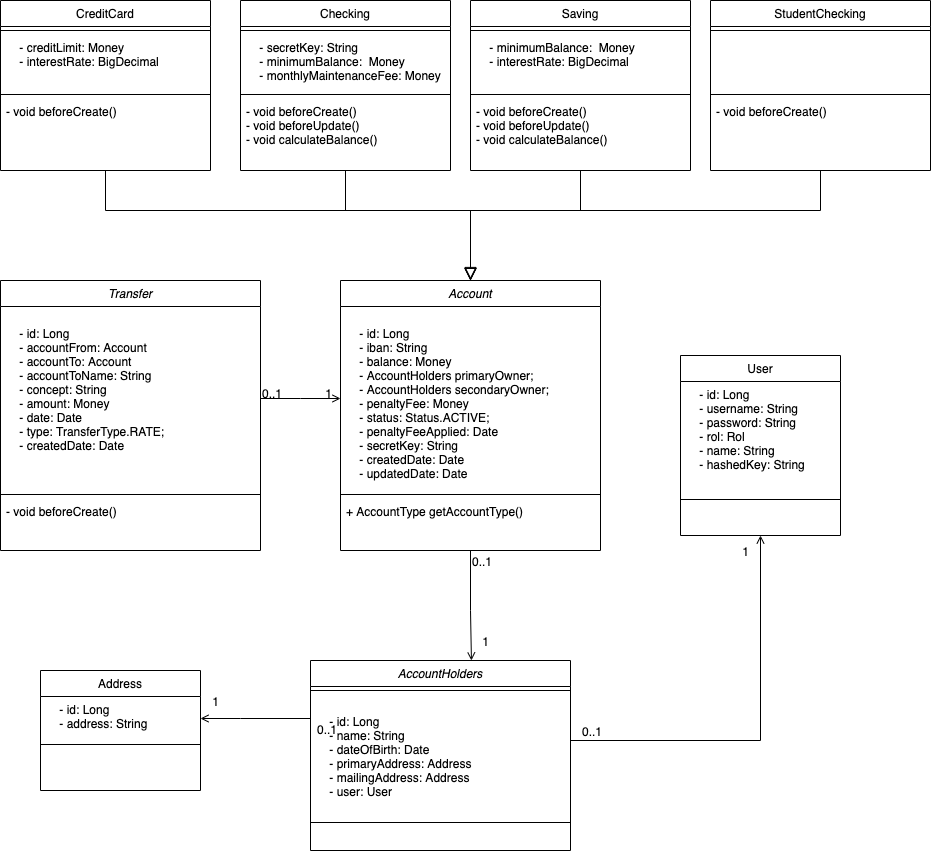

The diagram above was exported from draw.io. Its source (the exported page's mxGraphModel, read from the mxfile embedded in the PNG):
<mxGraphModel dx="872" dy="459" grid="1" gridSize="10" guides="1" tooltips="1" connect="1" arrows="1" fold="1" page="1" pageScale="1" pageWidth="827" pageHeight="1169" math="0" shadow="0">
  <root>
    <mxCell id="WIyWlLk6GJQsqaUBKTNV-0" />
    <mxCell id="WIyWlLk6GJQsqaUBKTNV-1" parent="WIyWlLk6GJQsqaUBKTNV-0" />
    <mxCell id="zkfFHV4jXpPFQw0GAbJ--0" value="Account" style="swimlane;fontStyle=2;align=center;verticalAlign=top;childLayout=stackLayout;horizontal=1;startSize=26;horizontalStack=0;resizeParent=1;resizeLast=0;collapsible=1;marginBottom=0;rounded=0;shadow=0;strokeWidth=1;" parent="WIyWlLk6GJQsqaUBKTNV-1" vertex="1">
      <mxGeometry x="370" y="330" width="260" height="270" as="geometry">
        <mxRectangle x="230" y="140" width="160" height="26" as="alternateBounds" />
      </mxGeometry>
    </mxCell>
    <mxCell id="zkfFHV4jXpPFQw0GAbJ--1" value="   &#10;    - id: Long&#10;    - iban: String&#10;    - balance: Money&#10;    - AccountHolders primaryOwner;&#10;    - AccountHolders secondaryOwner;&#10;    - penaltyFee: Money&#10;    - status: Status.ACTIVE;&#10;    - penaltyFeeApplied: Date&#10;    - secretKey: String&#10;    - createdDate: Date&#10;    - updatedDate: Date" style="text;align=left;verticalAlign=top;spacingLeft=4;spacingRight=4;overflow=hidden;rotatable=0;points=[[0,0.5],[1,0.5]];portConstraint=eastwest;" parent="zkfFHV4jXpPFQw0GAbJ--0" vertex="1">
      <mxGeometry y="26" width="260" height="184" as="geometry" />
    </mxCell>
    <mxCell id="jsYmyGjzFPpu6-9z492B-0" value="" style="line;html=1;strokeWidth=1;align=left;verticalAlign=middle;spacingTop=-1;spacingLeft=3;spacingRight=3;rotatable=0;labelPosition=right;points=[];portConstraint=eastwest;" vertex="1" parent="zkfFHV4jXpPFQw0GAbJ--0">
      <mxGeometry y="210" width="260" height="8" as="geometry" />
    </mxCell>
    <mxCell id="zkfFHV4jXpPFQw0GAbJ--24" value="+ AccountType getAccountType()" style="text;align=left;verticalAlign=top;spacingLeft=4;spacingRight=4;overflow=hidden;rotatable=0;points=[[0,0.5],[1,0.5]];portConstraint=eastwest;" parent="zkfFHV4jXpPFQw0GAbJ--0" vertex="1">
      <mxGeometry y="218" width="260" height="26" as="geometry" />
    </mxCell>
    <mxCell id="zkfFHV4jXpPFQw0GAbJ--6" value="Checking" style="swimlane;fontStyle=0;align=center;verticalAlign=top;childLayout=stackLayout;horizontal=1;startSize=26;horizontalStack=0;resizeParent=1;resizeLast=0;collapsible=1;marginBottom=0;rounded=0;shadow=0;strokeWidth=1;" parent="WIyWlLk6GJQsqaUBKTNV-1" vertex="1">
      <mxGeometry x="270" y="50" width="210" height="170" as="geometry">
        <mxRectangle x="130" y="380" width="160" height="26" as="alternateBounds" />
      </mxGeometry>
    </mxCell>
    <mxCell id="zkfFHV4jXpPFQw0GAbJ--4" value="" style="line;html=1;strokeWidth=1;align=left;verticalAlign=middle;spacingTop=-1;spacingLeft=3;spacingRight=3;rotatable=0;labelPosition=right;points=[];portConstraint=eastwest;" parent="zkfFHV4jXpPFQw0GAbJ--6" vertex="1">
      <mxGeometry y="26" width="210" height="8" as="geometry" />
    </mxCell>
    <mxCell id="zkfFHV4jXpPFQw0GAbJ--7" value="    - secretKey: String&#10;    - minimumBalance:  Money&#10;    - monthlyMaintenanceFee: Money" style="text;align=left;verticalAlign=top;spacingLeft=4;spacingRight=4;overflow=hidden;rotatable=0;points=[[0,0.5],[1,0.5]];portConstraint=eastwest;" parent="zkfFHV4jXpPFQw0GAbJ--6" vertex="1">
      <mxGeometry y="34" width="210" height="56" as="geometry" />
    </mxCell>
    <mxCell id="zkfFHV4jXpPFQw0GAbJ--9" value="" style="line;html=1;strokeWidth=1;align=left;verticalAlign=middle;spacingTop=-1;spacingLeft=3;spacingRight=3;rotatable=0;labelPosition=right;points=[];portConstraint=eastwest;" parent="zkfFHV4jXpPFQw0GAbJ--6" vertex="1">
      <mxGeometry y="90" width="210" height="8" as="geometry" />
    </mxCell>
    <mxCell id="zkfFHV4jXpPFQw0GAbJ--11" value="- void beforeCreate()&#10;- void beforeUpdate()&#10;- void calculateBalance() " style="text;align=left;verticalAlign=top;spacingLeft=4;spacingRight=4;overflow=hidden;rotatable=0;points=[[0,0.5],[1,0.5]];portConstraint=eastwest;" parent="zkfFHV4jXpPFQw0GAbJ--6" vertex="1">
      <mxGeometry y="98" width="210" height="52" as="geometry" />
    </mxCell>
    <mxCell id="zkfFHV4jXpPFQw0GAbJ--12" value="" style="endArrow=block;endSize=10;endFill=0;shadow=0;strokeWidth=1;rounded=0;edgeStyle=elbowEdgeStyle;elbow=vertical;exitX=0.5;exitY=1;exitDx=0;exitDy=0;entryX=0.5;entryY=0;entryDx=0;entryDy=0;" parent="WIyWlLk6GJQsqaUBKTNV-1" source="zkfFHV4jXpPFQw0GAbJ--6" target="zkfFHV4jXpPFQw0GAbJ--0" edge="1">
      <mxGeometry width="160" relative="1" as="geometry">
        <mxPoint x="200" y="203" as="sourcePoint" />
        <mxPoint x="310" y="420" as="targetPoint" />
        <Array as="points">
          <mxPoint x="440" y="260" />
          <mxPoint x="140" y="420" />
        </Array>
      </mxGeometry>
    </mxCell>
    <mxCell id="zkfFHV4jXpPFQw0GAbJ--17" value="User" style="swimlane;fontStyle=0;align=center;verticalAlign=top;childLayout=stackLayout;horizontal=1;startSize=26;horizontalStack=0;resizeParent=1;resizeLast=0;collapsible=1;marginBottom=0;rounded=0;shadow=0;strokeWidth=1;" parent="WIyWlLk6GJQsqaUBKTNV-1" vertex="1">
      <mxGeometry x="710" y="405" width="160" height="180" as="geometry">
        <mxRectangle x="550" y="140" width="160" height="26" as="alternateBounds" />
      </mxGeometry>
    </mxCell>
    <mxCell id="zkfFHV4jXpPFQw0GAbJ--18" value="    - id: Long&#10;    - username: String&#10;    - password: String&#10;    - rol: Rol&#10;    - name: String&#10;    - hashedKey: String" style="text;align=left;verticalAlign=top;spacingLeft=4;spacingRight=4;overflow=hidden;rotatable=0;points=[[0,0.5],[1,0.5]];portConstraint=eastwest;" parent="zkfFHV4jXpPFQw0GAbJ--17" vertex="1">
      <mxGeometry y="26" width="160" height="114" as="geometry" />
    </mxCell>
    <mxCell id="zkfFHV4jXpPFQw0GAbJ--23" value="" style="line;html=1;strokeWidth=1;align=left;verticalAlign=middle;spacingTop=-1;spacingLeft=3;spacingRight=3;rotatable=0;labelPosition=right;points=[];portConstraint=eastwest;" parent="zkfFHV4jXpPFQw0GAbJ--17" vertex="1">
      <mxGeometry y="140" width="160" height="8" as="geometry" />
    </mxCell>
    <mxCell id="zkfFHV4jXpPFQw0GAbJ--26" value="" style="endArrow=open;shadow=0;strokeWidth=1;rounded=0;endFill=1;edgeStyle=elbowEdgeStyle;elbow=vertical;exitX=1;exitY=0.5;exitDx=0;exitDy=0;" parent="WIyWlLk6GJQsqaUBKTNV-1" source="jsYmyGjzFPpu6-9z492B-39" target="zkfFHV4jXpPFQw0GAbJ--17" edge="1">
      <mxGeometry x="0.5" y="41" relative="1" as="geometry">
        <mxPoint x="380" y="192" as="sourcePoint" />
        <mxPoint x="540" y="192" as="targetPoint" />
        <mxPoint x="-40" y="32" as="offset" />
        <Array as="points">
          <mxPoint x="790" y="790" />
        </Array>
      </mxGeometry>
    </mxCell>
    <mxCell id="zkfFHV4jXpPFQw0GAbJ--27" value="0..1" style="resizable=0;align=left;verticalAlign=bottom;labelBackgroundColor=none;fontSize=12;" parent="zkfFHV4jXpPFQw0GAbJ--26" connectable="0" vertex="1">
      <mxGeometry x="-1" relative="1" as="geometry">
        <mxPoint x="10" y="-16" as="offset" />
      </mxGeometry>
    </mxCell>
    <mxCell id="zkfFHV4jXpPFQw0GAbJ--28" value="1" style="resizable=0;align=right;verticalAlign=bottom;labelBackgroundColor=none;fontSize=12;" parent="zkfFHV4jXpPFQw0GAbJ--26" connectable="0" vertex="1">
      <mxGeometry x="1" relative="1" as="geometry">
        <mxPoint x="-10" y="25" as="offset" />
      </mxGeometry>
    </mxCell>
    <mxCell id="jsYmyGjzFPpu6-9z492B-3" value="CreditCard" style="swimlane;fontStyle=0;align=center;verticalAlign=top;childLayout=stackLayout;horizontal=1;startSize=26;horizontalStack=0;resizeParent=1;resizeLast=0;collapsible=1;marginBottom=0;rounded=0;shadow=0;strokeWidth=1;" vertex="1" parent="WIyWlLk6GJQsqaUBKTNV-1">
      <mxGeometry x="30" y="50" width="210" height="170" as="geometry">
        <mxRectangle x="130" y="380" width="160" height="26" as="alternateBounds" />
      </mxGeometry>
    </mxCell>
    <mxCell id="jsYmyGjzFPpu6-9z492B-4" value="" style="line;html=1;strokeWidth=1;align=left;verticalAlign=middle;spacingTop=-1;spacingLeft=3;spacingRight=3;rotatable=0;labelPosition=right;points=[];portConstraint=eastwest;" vertex="1" parent="jsYmyGjzFPpu6-9z492B-3">
      <mxGeometry y="26" width="210" height="8" as="geometry" />
    </mxCell>
    <mxCell id="jsYmyGjzFPpu6-9z492B-5" value="    - creditLimit: Money&#10;    - interestRate: BigDecimal" style="text;align=left;verticalAlign=top;spacingLeft=4;spacingRight=4;overflow=hidden;rotatable=0;points=[[0,0.5],[1,0.5]];portConstraint=eastwest;" vertex="1" parent="jsYmyGjzFPpu6-9z492B-3">
      <mxGeometry y="34" width="210" height="56" as="geometry" />
    </mxCell>
    <mxCell id="jsYmyGjzFPpu6-9z492B-6" value="" style="line;html=1;strokeWidth=1;align=left;verticalAlign=middle;spacingTop=-1;spacingLeft=3;spacingRight=3;rotatable=0;labelPosition=right;points=[];portConstraint=eastwest;" vertex="1" parent="jsYmyGjzFPpu6-9z492B-3">
      <mxGeometry y="90" width="210" height="8" as="geometry" />
    </mxCell>
    <mxCell id="jsYmyGjzFPpu6-9z492B-7" value="- void beforeCreate() " style="text;align=left;verticalAlign=top;spacingLeft=4;spacingRight=4;overflow=hidden;rotatable=0;points=[[0,0.5],[1,0.5]];portConstraint=eastwest;" vertex="1" parent="jsYmyGjzFPpu6-9z492B-3">
      <mxGeometry y="98" width="210" height="52" as="geometry" />
    </mxCell>
    <mxCell id="jsYmyGjzFPpu6-9z492B-8" value="" style="endArrow=block;endSize=10;endFill=0;shadow=0;strokeWidth=1;rounded=0;edgeStyle=elbowEdgeStyle;elbow=vertical;exitX=0.5;exitY=1;exitDx=0;exitDy=0;" edge="1" parent="WIyWlLk6GJQsqaUBKTNV-1" source="jsYmyGjzFPpu6-9z492B-3">
      <mxGeometry width="160" relative="1" as="geometry">
        <mxPoint x="155" y="240" as="sourcePoint" />
        <mxPoint x="500" y="329" as="targetPoint" />
        <Array as="points">
          <mxPoint x="280" y="260" />
          <mxPoint x="300" y="460" />
        </Array>
      </mxGeometry>
    </mxCell>
    <mxCell id="jsYmyGjzFPpu6-9z492B-9" value="Saving" style="swimlane;fontStyle=0;align=center;verticalAlign=top;childLayout=stackLayout;horizontal=1;startSize=26;horizontalStack=0;resizeParent=1;resizeLast=0;collapsible=1;marginBottom=0;rounded=0;shadow=0;strokeWidth=1;" vertex="1" parent="WIyWlLk6GJQsqaUBKTNV-1">
      <mxGeometry x="500" y="50" width="220" height="170" as="geometry">
        <mxRectangle x="130" y="380" width="160" height="26" as="alternateBounds" />
      </mxGeometry>
    </mxCell>
    <mxCell id="jsYmyGjzFPpu6-9z492B-10" value="" style="line;html=1;strokeWidth=1;align=left;verticalAlign=middle;spacingTop=-1;spacingLeft=3;spacingRight=3;rotatable=0;labelPosition=right;points=[];portConstraint=eastwest;" vertex="1" parent="jsYmyGjzFPpu6-9z492B-9">
      <mxGeometry y="26" width="220" height="8" as="geometry" />
    </mxCell>
    <mxCell id="jsYmyGjzFPpu6-9z492B-11" value="    - minimumBalance:  Money&#10;    - interestRate: BigDecimal" style="text;align=left;verticalAlign=top;spacingLeft=4;spacingRight=4;overflow=hidden;rotatable=0;points=[[0,0.5],[1,0.5]];portConstraint=eastwest;" vertex="1" parent="jsYmyGjzFPpu6-9z492B-9">
      <mxGeometry y="34" width="220" height="56" as="geometry" />
    </mxCell>
    <mxCell id="jsYmyGjzFPpu6-9z492B-12" value="" style="line;html=1;strokeWidth=1;align=left;verticalAlign=middle;spacingTop=-1;spacingLeft=3;spacingRight=3;rotatable=0;labelPosition=right;points=[];portConstraint=eastwest;" vertex="1" parent="jsYmyGjzFPpu6-9z492B-9">
      <mxGeometry y="90" width="220" height="8" as="geometry" />
    </mxCell>
    <mxCell id="jsYmyGjzFPpu6-9z492B-14" value="- void beforeCreate()&#10;- void beforeUpdate()&#10;- void calculateBalance() " style="text;align=left;verticalAlign=top;spacingLeft=4;spacingRight=4;overflow=hidden;rotatable=0;points=[[0,0.5],[1,0.5]];portConstraint=eastwest;" vertex="1" parent="jsYmyGjzFPpu6-9z492B-9">
      <mxGeometry y="98" width="220" height="52" as="geometry" />
    </mxCell>
    <mxCell id="jsYmyGjzFPpu6-9z492B-15" value="StudentChecking" style="swimlane;fontStyle=0;align=center;verticalAlign=top;childLayout=stackLayout;horizontal=1;startSize=26;horizontalStack=0;resizeParent=1;resizeLast=0;collapsible=1;marginBottom=0;rounded=0;shadow=0;strokeWidth=1;" vertex="1" parent="WIyWlLk6GJQsqaUBKTNV-1">
      <mxGeometry x="740" y="50" width="220" height="170" as="geometry">
        <mxRectangle x="130" y="380" width="160" height="26" as="alternateBounds" />
      </mxGeometry>
    </mxCell>
    <mxCell id="jsYmyGjzFPpu6-9z492B-16" value="" style="line;html=1;strokeWidth=1;align=left;verticalAlign=middle;spacingTop=-1;spacingLeft=3;spacingRight=3;rotatable=0;labelPosition=right;points=[];portConstraint=eastwest;" vertex="1" parent="jsYmyGjzFPpu6-9z492B-15">
      <mxGeometry y="26" width="220" height="8" as="geometry" />
    </mxCell>
    <mxCell id="jsYmyGjzFPpu6-9z492B-17" value="&#10;&#10;" style="text;align=left;verticalAlign=top;spacingLeft=4;spacingRight=4;overflow=hidden;rotatable=0;points=[[0,0.5],[1,0.5]];portConstraint=eastwest;" vertex="1" parent="jsYmyGjzFPpu6-9z492B-15">
      <mxGeometry y="34" width="220" height="56" as="geometry" />
    </mxCell>
    <mxCell id="jsYmyGjzFPpu6-9z492B-18" value="" style="line;html=1;strokeWidth=1;align=left;verticalAlign=middle;spacingTop=-1;spacingLeft=3;spacingRight=3;rotatable=0;labelPosition=right;points=[];portConstraint=eastwest;" vertex="1" parent="jsYmyGjzFPpu6-9z492B-15">
      <mxGeometry y="90" width="220" height="8" as="geometry" />
    </mxCell>
    <mxCell id="jsYmyGjzFPpu6-9z492B-19" value="- void beforeCreate()" style="text;align=left;verticalAlign=top;spacingLeft=4;spacingRight=4;overflow=hidden;rotatable=0;points=[[0,0.5],[1,0.5]];portConstraint=eastwest;" vertex="1" parent="jsYmyGjzFPpu6-9z492B-15">
      <mxGeometry y="98" width="220" height="52" as="geometry" />
    </mxCell>
    <mxCell id="jsYmyGjzFPpu6-9z492B-20" value="" style="endArrow=block;endSize=10;endFill=0;shadow=0;strokeWidth=1;rounded=0;edgeStyle=elbowEdgeStyle;elbow=vertical;exitX=0.5;exitY=1;exitDx=0;exitDy=0;" edge="1" parent="WIyWlLk6GJQsqaUBKTNV-1" source="jsYmyGjzFPpu6-9z492B-9">
      <mxGeometry width="160" relative="1" as="geometry">
        <mxPoint x="385" y="250" as="sourcePoint" />
        <mxPoint x="500" y="330" as="targetPoint" />
        <Array as="points">
          <mxPoint x="560" y="260" />
          <mxPoint x="150" y="430" />
        </Array>
      </mxGeometry>
    </mxCell>
    <mxCell id="jsYmyGjzFPpu6-9z492B-21" value="" style="endArrow=block;endSize=10;endFill=0;shadow=0;strokeWidth=1;rounded=0;edgeStyle=elbowEdgeStyle;elbow=vertical;exitX=0.5;exitY=1;exitDx=0;exitDy=0;entryX=0.5;entryY=0;entryDx=0;entryDy=0;" edge="1" parent="WIyWlLk6GJQsqaUBKTNV-1" source="jsYmyGjzFPpu6-9z492B-15" target="zkfFHV4jXpPFQw0GAbJ--0">
      <mxGeometry width="160" relative="1" as="geometry">
        <mxPoint x="860" y="240" as="sourcePoint" />
        <mxPoint x="750" y="330" as="targetPoint" />
        <Array as="points">
          <mxPoint x="810" y="260" />
          <mxPoint x="400" y="430" />
        </Array>
      </mxGeometry>
    </mxCell>
    <mxCell id="jsYmyGjzFPpu6-9z492B-22" value="Transfer" style="swimlane;fontStyle=2;align=center;verticalAlign=top;childLayout=stackLayout;horizontal=1;startSize=26;horizontalStack=0;resizeParent=1;resizeLast=0;collapsible=1;marginBottom=0;rounded=0;shadow=0;strokeWidth=1;" vertex="1" parent="WIyWlLk6GJQsqaUBKTNV-1">
      <mxGeometry x="30" y="330" width="260" height="270" as="geometry">
        <mxRectangle x="230" y="140" width="160" height="26" as="alternateBounds" />
      </mxGeometry>
    </mxCell>
    <mxCell id="jsYmyGjzFPpu6-9z492B-23" value="   &#10;    - id: Long&#10;    - accountFrom: Account&#10;    - accountTo: Account&#10;    - accountToName: String&#10;    - concept: String&#10;    - amount: Money&#10;    - date: Date&#10;    - type: TransferType.RATE;&#10;    - createdDate: Date" style="text;align=left;verticalAlign=top;spacingLeft=4;spacingRight=4;overflow=hidden;rotatable=0;points=[[0,0.5],[1,0.5]];portConstraint=eastwest;" vertex="1" parent="jsYmyGjzFPpu6-9z492B-22">
      <mxGeometry y="26" width="260" height="184" as="geometry" />
    </mxCell>
    <mxCell id="jsYmyGjzFPpu6-9z492B-24" value="" style="line;html=1;strokeWidth=1;align=left;verticalAlign=middle;spacingTop=-1;spacingLeft=3;spacingRight=3;rotatable=0;labelPosition=right;points=[];portConstraint=eastwest;" vertex="1" parent="jsYmyGjzFPpu6-9z492B-22">
      <mxGeometry y="210" width="260" height="8" as="geometry" />
    </mxCell>
    <mxCell id="jsYmyGjzFPpu6-9z492B-25" value="- void beforeCreate()" style="text;align=left;verticalAlign=top;spacingLeft=4;spacingRight=4;overflow=hidden;rotatable=0;points=[[0,0.5],[1,0.5]];portConstraint=eastwest;" vertex="1" parent="jsYmyGjzFPpu6-9z492B-22">
      <mxGeometry y="218" width="260" height="26" as="geometry" />
    </mxCell>
    <mxCell id="jsYmyGjzFPpu6-9z492B-29" value="Address" style="swimlane;fontStyle=0;align=center;verticalAlign=top;childLayout=stackLayout;horizontal=1;startSize=26;horizontalStack=0;resizeParent=1;resizeLast=0;collapsible=1;marginBottom=0;rounded=0;shadow=0;strokeWidth=1;" vertex="1" parent="WIyWlLk6GJQsqaUBKTNV-1">
      <mxGeometry x="70" y="720" width="160" height="120" as="geometry">
        <mxRectangle x="550" y="140" width="160" height="26" as="alternateBounds" />
      </mxGeometry>
    </mxCell>
    <mxCell id="jsYmyGjzFPpu6-9z492B-30" value="    - id: Long&#10;    - address: String" style="text;align=left;verticalAlign=top;spacingLeft=4;spacingRight=4;overflow=hidden;rotatable=0;points=[[0,0.5],[1,0.5]];portConstraint=eastwest;" vertex="1" parent="jsYmyGjzFPpu6-9z492B-29">
      <mxGeometry y="26" width="160" height="44" as="geometry" />
    </mxCell>
    <mxCell id="jsYmyGjzFPpu6-9z492B-31" value="" style="line;html=1;strokeWidth=1;align=left;verticalAlign=middle;spacingTop=-1;spacingLeft=3;spacingRight=3;rotatable=0;labelPosition=right;points=[];portConstraint=eastwest;" vertex="1" parent="jsYmyGjzFPpu6-9z492B-29">
      <mxGeometry y="70" width="160" height="8" as="geometry" />
    </mxCell>
    <mxCell id="jsYmyGjzFPpu6-9z492B-32" value="" style="endArrow=open;shadow=0;strokeWidth=1;rounded=0;endFill=1;edgeStyle=elbowEdgeStyle;elbow=vertical;entryX=1;entryY=0.5;entryDx=0;entryDy=0;" edge="1" parent="WIyWlLk6GJQsqaUBKTNV-1" source="jsYmyGjzFPpu6-9z492B-39" target="jsYmyGjzFPpu6-9z492B-30">
      <mxGeometry x="0.5" y="41" relative="1" as="geometry">
        <mxPoint x="510" y="610" as="sourcePoint" />
        <mxPoint x="290" y="768" as="targetPoint" />
        <mxPoint x="-40" y="32" as="offset" />
        <Array as="points">
          <mxPoint x="270" y="768" />
          <mxPoint x="280" y="790" />
          <mxPoint x="490" y="820" />
        </Array>
      </mxGeometry>
    </mxCell>
    <mxCell id="jsYmyGjzFPpu6-9z492B-33" value="0..1" style="resizable=0;align=left;verticalAlign=bottom;labelBackgroundColor=none;fontSize=12;" connectable="0" vertex="1" parent="jsYmyGjzFPpu6-9z492B-32">
      <mxGeometry x="-1" relative="1" as="geometry">
        <mxPoint x="5" y="20" as="offset" />
      </mxGeometry>
    </mxCell>
    <mxCell id="jsYmyGjzFPpu6-9z492B-34" value="1" style="resizable=0;align=right;verticalAlign=bottom;labelBackgroundColor=none;fontSize=12;" connectable="0" vertex="1" parent="jsYmyGjzFPpu6-9z492B-32">
      <mxGeometry x="1" relative="1" as="geometry">
        <mxPoint x="20" y="-8" as="offset" />
      </mxGeometry>
    </mxCell>
    <mxCell id="jsYmyGjzFPpu6-9z492B-35" value="" style="endArrow=open;shadow=0;strokeWidth=1;rounded=0;endFill=1;edgeStyle=elbowEdgeStyle;elbow=vertical;entryX=0;entryY=0.5;entryDx=0;entryDy=0;exitX=1;exitY=0.5;exitDx=0;exitDy=0;" edge="1" parent="WIyWlLk6GJQsqaUBKTNV-1" source="jsYmyGjzFPpu6-9z492B-23" target="zkfFHV4jXpPFQw0GAbJ--1">
      <mxGeometry x="0.5" y="41" relative="1" as="geometry">
        <mxPoint x="510" y="610" as="sourcePoint" />
        <mxPoint x="170" y="710" as="targetPoint" />
        <mxPoint x="-40" y="32" as="offset" />
      </mxGeometry>
    </mxCell>
    <mxCell id="jsYmyGjzFPpu6-9z492B-36" value="0..1" style="resizable=0;align=left;verticalAlign=bottom;labelBackgroundColor=none;fontSize=12;" connectable="0" vertex="1" parent="jsYmyGjzFPpu6-9z492B-35">
      <mxGeometry x="-1" relative="1" as="geometry">
        <mxPoint y="4" as="offset" />
      </mxGeometry>
    </mxCell>
    <mxCell id="jsYmyGjzFPpu6-9z492B-37" value="1" style="resizable=0;align=right;verticalAlign=bottom;labelBackgroundColor=none;fontSize=12;" connectable="0" vertex="1" parent="jsYmyGjzFPpu6-9z492B-35">
      <mxGeometry x="1" relative="1" as="geometry">
        <mxPoint x="-7" y="4" as="offset" />
      </mxGeometry>
    </mxCell>
    <mxCell id="jsYmyGjzFPpu6-9z492B-38" value="AccountHolders" style="swimlane;fontStyle=2;align=center;verticalAlign=top;childLayout=stackLayout;horizontal=1;startSize=26;horizontalStack=0;resizeParent=1;resizeLast=0;collapsible=1;marginBottom=0;rounded=0;shadow=0;strokeWidth=1;" vertex="1" parent="WIyWlLk6GJQsqaUBKTNV-1">
      <mxGeometry x="340" y="710" width="260" height="190" as="geometry">
        <mxRectangle x="230" y="140" width="160" height="26" as="alternateBounds" />
      </mxGeometry>
    </mxCell>
    <mxCell id="jsYmyGjzFPpu6-9z492B-40" value="" style="line;html=1;strokeWidth=1;align=left;verticalAlign=middle;spacingTop=-1;spacingLeft=3;spacingRight=3;rotatable=0;labelPosition=right;points=[];portConstraint=eastwest;" vertex="1" parent="jsYmyGjzFPpu6-9z492B-38">
      <mxGeometry y="26" width="260" height="8" as="geometry" />
    </mxCell>
    <mxCell id="jsYmyGjzFPpu6-9z492B-39" value="   &#10;    - id: Long&#10;    - name: String&#10;    - dateOfBirth: Date&#10;    - primaryAddress: Address&#10;    - mailingAddress: Address&#10;    - user: User" style="text;align=left;verticalAlign=top;spacingLeft=4;spacingRight=4;overflow=hidden;rotatable=0;points=[[0,0.5],[1,0.5]];portConstraint=eastwest;" vertex="1" parent="jsYmyGjzFPpu6-9z492B-38">
      <mxGeometry y="34" width="260" height="124" as="geometry" />
    </mxCell>
    <mxCell id="jsYmyGjzFPpu6-9z492B-50" value="" style="line;html=1;strokeWidth=1;align=left;verticalAlign=middle;spacingTop=-1;spacingLeft=3;spacingRight=3;rotatable=0;labelPosition=right;points=[];portConstraint=eastwest;" vertex="1" parent="jsYmyGjzFPpu6-9z492B-38">
      <mxGeometry y="158" width="260" height="8" as="geometry" />
    </mxCell>
    <mxCell id="jsYmyGjzFPpu6-9z492B-47" value="" style="endArrow=open;shadow=0;strokeWidth=1;rounded=0;endFill=1;edgeStyle=elbowEdgeStyle;elbow=vertical;exitX=0.5;exitY=1;exitDx=0;exitDy=0;entryX=0.619;entryY=0;entryDx=0;entryDy=0;entryPerimeter=0;" edge="1" parent="WIyWlLk6GJQsqaUBKTNV-1" source="zkfFHV4jXpPFQw0GAbJ--0" target="jsYmyGjzFPpu6-9z492B-38">
      <mxGeometry x="0.5" y="41" relative="1" as="geometry">
        <mxPoint x="647" y="863" as="sourcePoint" />
        <mxPoint x="827" y="650" as="targetPoint" />
        <mxPoint x="-40" y="32" as="offset" />
        <Array as="points">
          <mxPoint x="520" y="660" />
        </Array>
      </mxGeometry>
    </mxCell>
    <mxCell id="jsYmyGjzFPpu6-9z492B-48" value="0..1" style="resizable=0;align=left;verticalAlign=bottom;labelBackgroundColor=none;fontSize=12;" connectable="0" vertex="1" parent="jsYmyGjzFPpu6-9z492B-47">
      <mxGeometry x="-1" relative="1" as="geometry">
        <mxPoint y="20" as="offset" />
      </mxGeometry>
    </mxCell>
    <mxCell id="jsYmyGjzFPpu6-9z492B-49" value="1" style="resizable=0;align=right;verticalAlign=bottom;labelBackgroundColor=none;fontSize=12;" connectable="0" vertex="1" parent="jsYmyGjzFPpu6-9z492B-47">
      <mxGeometry x="1" relative="1" as="geometry">
        <mxPoint x="19.06" y="-10.060000000000002" as="offset" />
      </mxGeometry>
    </mxCell>
  </root>
</mxGraphModel>